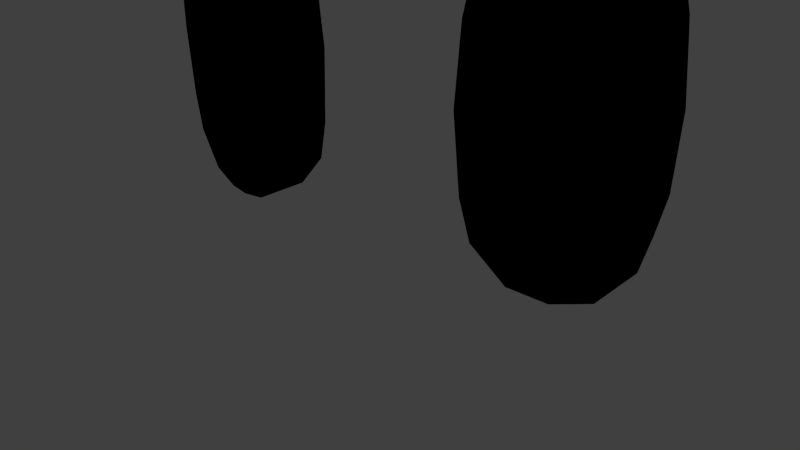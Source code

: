 # Source: Figure_Base_Enemyrecover3_3.blend  (saved by Blender 2.78.0; exported with 4.5.12 LTS)
import bpy
from mathutils import Matrix  # noqa: F401  (used for matrix-valued properties, if any)

bpy.ops.wm.read_factory_settings(use_empty=True)
scene = bpy.context.scene
scene.name = 'Scene'

# ---- collections
col_collection_1 = bpy.data.collections.new('Collection 1'); scene.collection.children.link(col_collection_1)

# ---- materials (node trees are filled in below, after node groups)
mat_eyes = bpy.data.materials.new('Eyes')
mat_eyes.alpha_threshold = 0.0
mat_eyes.use_transparent_shadow = False
mat_eyes.diffuse_color = (0.0, 0.0, 0.0, 1.0)
mat_eyes.roughness = 0.5
mat_eyes.specular_intensity = 0.0
mat_eyes.line_color = (0.0, 0.0, 0.0, 1.0)
mat_nose = bpy.data.materials.new('Nose')
mat_nose.alpha_threshold = 0.0
mat_nose.use_transparent_shadow = False
mat_nose.diffuse_color = (0.6593, 0.1378, 0.04509, 1.0)
mat_nose.roughness = 0.5
mat_nose.specular_intensity = 0.0
mat_nose.line_color = (0.0, 0.0, 0.0, 1.0)
mat_skin1 = bpy.data.materials.new('Skin1')
mat_skin1.alpha_threshold = 0.0
mat_skin1.use_transparent_shadow = False
mat_skin1.diffuse_color = (0.8799, 0.4604, 0.183, 1.0)
mat_skin1.roughness = 0.5
mat_skin1.specular_intensity = 0.0
mat_skin1.line_color = (0.0, 0.0, 0.0, 1.0)
mat_hat = bpy.data.materials.new('HAt')
mat_hat.alpha_threshold = 0.0
mat_hat.use_transparent_shadow = False
mat_hat.diffuse_color = (0.303, 0.0, 0.009724, 1.0)
mat_hat.roughness = 0.5
mat_hat.specular_intensity = 0.0
mat_hat.line_color = (0.0, 0.0, 0.0, 1.0)
mat_scarf = bpy.data.materials.new('Scarf')
mat_scarf.alpha_threshold = 0.0
mat_scarf.use_transparent_shadow = False
mat_scarf.diffuse_color = (0.02304, 0.3407, 0.0, 1.0)
mat_scarf.roughness = 0.5
mat_scarf.specular_intensity = 0.0
mat_scarf.line_color = (0.0, 0.0, 0.0, 1.0)
mat_body = bpy.data.materials.new('BOdy')
mat_body.alpha_threshold = 0.0
mat_body.use_transparent_shadow = False
mat_body.diffuse_color = (0.0, 0.01321, 0.1274, 1.0)
mat_body.roughness = 0.5
mat_body.specular_intensity = 0.0
mat_body.line_color = (0.0, 0.0, 0.0, 1.0)
mat_mitten = bpy.data.materials.new('Mitten')
mat_mitten.alpha_threshold = 0.0
mat_mitten.use_transparent_shadow = False
mat_mitten.diffuse_color = (0.1683, 0.0, 0.0, 1.0)
mat_mitten.roughness = 0.5
mat_mitten.specular_intensity = 0.0
mat_mitten.line_color = (0.0, 0.0, 0.0, 1.0)
mat_snowball = bpy.data.materials.new('Snowball')
mat_snowball.alpha_threshold = 0.0
mat_snowball.use_transparent_shadow = False
mat_snowball.diffuse_color = (0.8736, 0.8778, 1.0, 1.0)
mat_snowball.roughness = 0.5
mat_snowball.specular_intensity = 0.0
mat_snowball.line_color = (0.0, 0.0, 0.0, 1.0)

# ---- material node trees

# ---- world
world_world = bpy.data.worlds.new('World'); scene.world = world_world
world_world.color = (0.05088, 0.05088, 0.05088)
world_world.use_sun_shadow = False
world_world.sun_shadow_jitter_overblur = 0.0
world_world.cycles.sampling_method = 'NONE'
world_world.cycles.sample_map_resolution = 256

# ---- meshes
me_plane = bpy.data.meshes.new('Plane')
me_plane.from_pydata([(0.4197, 2.46, 2.304), (0.8327, 2.59, 2.298), (0.4235, 2.457, 3.003), (0.8511, 2.591, 2.996), (0.3791, 2.445, 2.662), (0.624, 2.525, 2.164), (0.881, 2.603, 2.654), (0.6399, 2.524, 3.157), (0.6319, 2.524, 2.658), (0.3924, 2.45, 2.428), (0.7356, 2.56, 2.189), (0.8701, 2.598, 2.888), (0.5282, 2.489, 3.127), (0.3999, 2.45, 2.896), (0.5132, 2.49, 2.193), (0.8626, 2.599, 2.421), (0.7505, 2.559, 3.124), (0.6356, 2.524, 2.892), (0.6281, 2.525, 2.425), (0.5207, 2.489, 2.66), (0.743, 2.559, 2.657), (0.7393, 2.56, 2.423), (0.517, 2.49, 2.426), (0.5245, 2.489, 2.894), (0.7468, 2.559, 2.89), (0.3904, 2.492, 2.275), (0.8372, 2.633, 2.268), (0.3946, 2.489, 3.031), (0.8572, 2.635, 3.024), (0.3466, 2.476, 2.663), (0.6115, 2.563, 2.124), (0.8895, 2.647, 2.654), (0.6287, 2.562, 3.199), (0.361, 2.482, 2.41), (0.7322, 2.601, 2.151), (0.8778, 2.642, 2.907), (0.5078, 2.524, 3.166), (0.3691, 2.482, 2.915), (0.4917, 2.525, 2.155), (0.8697, 2.642, 2.402), (0.7484, 2.6, 3.162), (0.3613, 2.687, 2.276), (0.7697, 2.847, 2.27), (0.3271, 2.703, 3.032), (0.7897, 2.849, 3.025), (0.3152, 2.682, 2.664), (0.5922, 2.709, 2.125), (0.822, 2.861, 2.656), (0.5611, 2.776, 3.2), (0.3305, 2.684, 2.411), (0.6647, 2.815, 2.153), (0.8102, 2.856, 2.909), (0.4403, 2.738, 3.167), (0.3385, 2.683, 2.916), (0.4671, 2.697, 2.156), (0.8021, 2.857, 2.403), (0.6808, 2.814, 3.164), (0.3895, 2.447, 2.779), (0.8755, 2.6, 2.771), (0.6337, 2.524, 2.775), (0.5226, 2.489, 2.777), (0.7449, 2.559, 2.773), (0.3578, 2.479, 2.789), (0.8836, 2.644, 2.781), (0.3269, 2.682, 2.79), (0.8161, 2.859, 2.782), (0.8718, 2.601, 2.538), (0.63, 2.525, 2.542), (0.3858, 2.448, 2.545), (0.7412, 2.56, 2.54), (0.5188, 2.489, 2.543), (0.8796, 2.645, 2.528), (0.3538, 2.479, 2.536), (0.8121, 2.859, 2.529), (0.3228, 2.683, 2.537), (0.8728, 2.599, 2.83), (0.6347, 2.524, 2.833), (0.5235, 2.489, 2.835), (0.7458, 2.559, 2.832), (0.8807, 2.643, 2.844), (0.8132, 2.858, 2.845), (0.3947, 2.449, 2.837), (0.3634, 2.48, 2.852), (0.3327, 2.683, 2.853), (0.3891, 2.449, 2.487), (0.3574, 2.48, 2.473), (0.3267, 2.683, 2.474), (0.8672, 2.6, 2.479), (0.6291, 2.525, 2.483), (0.7402, 2.56, 2.481), (0.5179, 2.49, 2.485), (0.8746, 2.644, 2.465), (0.8071, 2.858, 2.466), (0.4197, 2.46, 2.304), (0.8327, 2.59, 2.298), (0.4235, 2.457, 3.003), (0.8511, 2.591, 2.996), (0.3791, 2.445, 2.662), (0.624, 2.525, 2.164), (0.881, 2.603, 2.654), (0.6399, 2.524, 3.157), (0.6319, 2.524, 2.658), (0.3924, 2.45, 2.428), (0.7356, 2.56, 2.189), (0.8701, 2.598, 2.888), (0.5282, 2.489, 3.127), (0.3999, 2.45, 2.896), (0.5132, 2.49, 2.193), (0.8626, 2.599, 2.421), (0.7505, 2.559, 3.124), (0.6356, 2.524, 2.892), (0.6281, 2.525, 2.425), (0.5207, 2.489, 2.66), (0.743, 2.559, 2.657), (0.7393, 2.56, 2.423), (0.517, 2.49, 2.426), (0.5245, 2.489, 2.894), (0.7468, 2.559, 2.89), (0.3904, 2.492, 2.275), (0.8372, 2.633, 2.268), (0.3946, 2.489, 3.031), (0.8572, 2.635, 3.024), (0.3466, 2.476, 2.663), (0.6115, 2.563, 2.124), (0.8895, 2.647, 2.654), (0.6287, 2.562, 3.199), (0.361, 2.482, 2.41), (0.7322, 2.601, 2.151), (0.8778, 2.642, 2.907), (0.5078, 2.524, 3.166), (0.3691, 2.482, 2.915), (0.4917, 2.525, 2.155), (0.8697, 2.642, 2.402), (0.7484, 2.6, 3.162), (0.3613, 2.687, 2.276), (0.7697, 2.847, 2.27), (0.3271, 2.703, 3.032), (0.7897, 2.849, 3.025), (0.3152, 2.682, 2.664), (0.5922, 2.709, 2.125), (0.822, 2.861, 2.656), (0.5611, 2.776, 3.2), (0.3305, 2.684, 2.411), (0.6647, 2.815, 2.153), (0.8102, 2.856, 2.909), (0.4403, 2.738, 3.167), (0.3385, 2.683, 2.916), (0.4671, 2.697, 2.156), (0.8021, 2.857, 2.403), (0.6808, 2.814, 3.164), (0.3895, 2.447, 2.779), (0.8755, 2.6, 2.771), (0.6337, 2.524, 2.775), (0.5226, 2.489, 2.777), (0.7449, 2.559, 2.773), (0.3578, 2.479, 2.789), (0.8836, 2.644, 2.781), (0.3269, 2.682, 2.79), (0.8161, 2.859, 2.782), (0.8718, 2.601, 2.538), (0.63, 2.525, 2.542), (0.3858, 2.448, 2.545), (0.7412, 2.56, 2.54), (0.5188, 2.489, 2.543), (0.8796, 2.645, 2.528), (0.3538, 2.479, 2.536), (0.8121, 2.859, 2.529), (0.3228, 2.683, 2.537), (0.8728, 2.599, 2.83), (0.6347, 2.524, 2.833), (0.5235, 2.489, 2.835), (0.7458, 2.559, 2.832), (0.8807, 2.643, 2.844), (0.8132, 2.858, 2.845), (0.3947, 2.449, 2.837), (0.3634, 2.48, 2.852), (0.3327, 2.683, 2.853), (0.3891, 2.449, 2.487), (0.3574, 2.48, 2.473), (0.3267, 2.683, 2.474), (0.8672, 2.6, 2.479), (0.6291, 2.525, 2.483), (0.7402, 2.56, 2.481), (0.5179, 2.49, 2.485), (0.8746, 2.644, 2.465), (0.8071, 2.858, 2.466)], [], [(24, 16, 3, 11), (23, 12, 7, 17), (70, 19, 8, 67), (69, 20, 6, 66), (67, 8, 20, 69), (5, 18, 21, 10), (10, 21, 15, 1), (68, 4, 19, 70), (0, 9, 22, 14), (14, 22, 18, 5), (13, 2, 12, 23), (81, 13, 23, 77), (77, 23, 17, 76), (17, 7, 16, 24), (76, 17, 24, 78), (78, 24, 11, 75), (7, 32, 40, 16), (0, 25, 33, 9), (12, 36, 32, 7), (1, 26, 34, 10), (13, 37, 27, 2), (3, 28, 35, 11), (14, 38, 25, 0), (2, 27, 36, 12), (15, 39, 26, 1), (81, 82, 37, 13), (16, 40, 28, 3), (68, 72, 29, 4), (5, 30, 38, 14), (10, 34, 30, 5), (87, 91, 39, 15), (58, 63, 31, 6), (82, 83, 53, 37), (37, 53, 43, 27), (30, 46, 54, 38), (38, 54, 41, 25), (91, 92, 55, 39), (39, 55, 42, 26), (32, 48, 56, 40), (25, 41, 49, 33), (40, 56, 44, 28), (72, 74, 45, 29), (26, 42, 50, 34), (34, 50, 46, 30), (28, 44, 51, 35), (63, 65, 47, 31), (27, 43, 52, 36), (36, 52, 48, 32), (79, 80, 65, 63), (29, 45, 64, 62), (75, 79, 63, 58), (4, 29, 62, 57), (20, 61, 58, 6), (8, 59, 61, 20), (19, 60, 59, 8), (4, 57, 60, 19), (85, 86, 74, 72), (31, 47, 73, 71), (6, 31, 71, 66), (84, 85, 72, 68), (84, 68, 70, 90), (88, 67, 69, 89), (89, 69, 66, 87), (90, 70, 67, 88), (11, 35, 79, 75), (35, 51, 80, 79), (62, 64, 83, 82), (57, 62, 82, 81), (61, 78, 75, 58), (59, 76, 78, 61), (60, 77, 76, 59), (57, 81, 77, 60), (22, 90, 88, 18), (21, 89, 87, 15), (18, 88, 89, 21), (9, 84, 90, 22), (9, 33, 85, 84), (33, 49, 86, 85), (71, 73, 92, 91), (66, 71, 91, 87), (117, 104, 96, 109), (116, 110, 100, 105), (163, 160, 101, 112), (162, 159, 99, 113), (160, 162, 113, 101), (98, 103, 114, 111), (103, 94, 108, 114), (161, 163, 112, 97), (93, 107, 115, 102), (107, 98, 111, 115), (106, 116, 105, 95), (174, 170, 116, 106), (170, 169, 110, 116), (110, 117, 109, 100), (169, 171, 117, 110), (171, 168, 104, 117), (100, 109, 133, 125), (93, 102, 126, 118), (105, 100, 125, 129), (94, 103, 127, 119), (106, 95, 120, 130), (96, 104, 128, 121), (107, 93, 118, 131), (95, 105, 129, 120), (108, 94, 119, 132), (174, 106, 130, 175), (109, 96, 121, 133), (161, 97, 122, 165), (98, 107, 131, 123), (103, 98, 123, 127), (180, 108, 132, 184), (151, 99, 124, 156), (175, 130, 146, 176), (130, 120, 136, 146), (123, 131, 147, 139), (131, 118, 134, 147), (184, 132, 148, 185), (132, 119, 135, 148), (125, 133, 149, 141), (118, 126, 142, 134), (133, 121, 137, 149), (165, 122, 138, 167), (119, 127, 143, 135), (127, 123, 139, 143), (121, 128, 144, 137), (156, 124, 140, 158), (120, 129, 145, 136), (129, 125, 141, 145), (172, 156, 158, 173), (122, 155, 157, 138), (168, 151, 156, 172), (97, 150, 155, 122), (113, 99, 151, 154), (101, 113, 154, 152), (112, 101, 152, 153), (97, 112, 153, 150), (178, 165, 167, 179), (124, 164, 166, 140), (99, 159, 164, 124), (177, 161, 165, 178), (177, 183, 163, 161), (181, 182, 162, 160), (182, 180, 159, 162), (183, 181, 160, 163), (104, 168, 172, 128), (128, 172, 173, 144), (155, 175, 176, 157), (150, 174, 175, 155), (154, 151, 168, 171), (152, 154, 171, 169), (153, 152, 169, 170), (150, 153, 170, 174), (115, 111, 181, 183), (114, 108, 180, 182), (111, 114, 182, 181), (102, 115, 183, 177), (102, 177, 178, 126), (126, 178, 179, 142), (164, 184, 185, 166), (159, 180, 184, 164), (65, 80, 173, 158), (54, 46, 139, 147), (55, 92, 185, 148), (52, 43, 136, 145), (42, 55, 148, 135), (92, 73, 166, 185), (50, 42, 135, 143), (43, 53, 146, 136), (80, 51, 144, 173), (74, 86, 179, 167), (53, 83, 176, 146), (86, 49, 142, 179), (83, 64, 157, 176), (73, 47, 140, 166), (64, 45, 138, 157), (44, 56, 149, 137), (45, 74, 167, 138), (51, 44, 137, 144), (41, 54, 147, 134), (49, 41, 134, 142), (48, 52, 145, 141), (46, 50, 143, 139), (47, 65, 158, 140), (56, 48, 141, 149)])
me_plane.materials.append(mat_eyes)
me_plane.use_remesh_preserve_volume = False
me_plane.use_remesh_preserve_attributes = False
me_plane.use_mirror_vertex_groups = False
me_plane.update()
me_cylinder = bpy.data.meshes.new('Cylinder')
me_cylinder.from_pydata([(0.3759, 0.277, -1.0), (0.293, 0.2535, 1.0), (0.4621, -3.429e-08, -1.0), (0.3887, 0.04842, 1.0), (0.3759, -0.1331, -1.0), (0.3251, -0.1208, 1.0), (0.5238, 0.3068, 0.3198), (0.664, -4.371e-08, 0.3198), (0.5238, -0.2634, 0.3198), (0.5329, 0.3159, 0.005024), (0.6769, -4.393e-08, 0.005024), (0.5329, -0.2725, 0.005024), (0.1783, 0.1403, -1.241), (0.2148, 0.02298, -1.241), (0.1783, -0.03341, -1.241), (0.3924, 0.2931, 0.7377), (0.5146, 0.02851, 0.7377), (0.4138, -0.1939, 0.7377), (0.3738, 0.425, 0.841), (0.5538, 0.04527, 0.8431), (0.4343, -0.2724, 0.8433), (0.4028, 0.5328, 0.9362), (0.6344, 0.04579, 0.9395), (0.4806, -0.3617, 0.9402), (0.4008, 0.5158, 1.006), (0.6224, 0.05238, 1.01), (0.4753, -0.3368, 1.011), (0.3922, 0.4754, 1.055), (0.5919, 0.05985, 1.06), (0.4593, -0.2896, 1.061), (0.4072, 0.538, 1.085), (0.6358, 0.06063, 1.089), (0.4841, -0.3384, 1.091), (0.4116, 0.5612, 1.13), (0.6499, 0.06359, 1.134), (0.4917, -0.3523, 1.136), (0.4017, 0.5223, 1.199), (0.6175, 0.0739, 1.204), (0.4743, -0.3009, 1.206), (0.3902, 0.472, 1.231), (0.5781, 0.08273, 1.236), (0.4534, -0.2409, 1.239), (0.1302, 0.2774, 1.196), (0.2087, 0.1313, 1.203), (0.1566, 0.01147, 1.21), (0.1634, 0.7269, 4.533), (0.1948, 0.613, 4.573), (0.1476, 0.5398, 4.596), (0.6879, 1.022, 1.383), (1.104, 0.09197, 1.411), (0.5766, -0.4462, 1.407), (0.3315, 0.9667, 4.547), (0.1964, 0.5217, 4.964), (0.4595, 0.7733, 4.73), (1.636, -0.1709, 2.856), (1.449, 0.0152, 1.75), (0.3552, 0.789, 5.021), (1.095, -0.9955, 2.796), (0.8852, -0.8749, 1.764), (0.3878, 0.6604, 4.865), (0.4848, 0.9449, 4.899), (1.522, -0.4347, 3.152), (0.9088, -0.9328, 3.452), (0.1997, 0.6734, 5.104), (1.628, -0.04458, 2.231), (1.088, -0.9716, 2.217), (1.41, -0.1811, 0.2843), (1.57, -0.1852, 0.3966), (1.41, 0.1893, 0.2843), (1.57, 0.1852, 0.3966), (1.772, -0.1869, -0.269), (1.863, -0.187, -0.2504), (1.772, 0.1835, -0.269), (1.863, 0.1833, -0.2504), (1.456, -0.1823, 0.3168), (1.51, -0.1837, 0.3542), (1.51, 0.1867, 0.3542), (1.456, 0.1881, 0.3168), (1.817, 0.1839, -0.2629), (1.793, 0.1836, -0.2668), (1.817, -0.1865, -0.2629), (1.793, -0.1868, -0.2668), (1.385, 0.1058, 0.3085), (1.385, 0.004245, 0.3085), (1.385, -0.09735, 0.3085), (1.561, -0.1018, 0.4318), (1.561, -0.0002057, 0.4318), (1.561, 0.1014, 0.4318), (1.772, -0.1031, -0.305), (1.772, -0.001538, -0.305), (1.772, 0.1001, -0.305), (1.881, 0.09953, -0.2802), (1.881, -0.002055, -0.2802), (1.881, -0.1036, -0.2802), (1.798, 0.1001, -0.301), (1.798, -0.001484, -0.301), (1.798, -0.1031, -0.301), (1.828, 0.1002, -0.295), (1.828, -0.001374, -0.295), (1.828, -0.103, -0.295), (1.436, -0.09863, 0.3442), (1.436, 0.002958, 0.3442), (1.436, 0.1045, 0.3442), (1.495, -0.1001, 0.3852), (1.495, 0.001475, 0.3852), (1.495, 0.1031, 0.3852), (1.683, 0.1893, 0.02785), (1.755, 0.1852, 0.07958), (1.683, -0.1811, 0.02785), (1.755, -0.1852, 0.07958), (1.7, -0.1823, 0.04078), (1.726, -0.1837, 0.06063), (1.7, 0.1881, 0.04078), (1.726, 0.1867, 0.06063), (1.764, 0.1014, 0.08394), (1.764, -0.0002056, 0.08394), (1.764, -0.1018, 0.08394), (1.676, 0.1058, 0.0213), (1.676, 0.004245, 0.0213), (1.676, -0.09734, 0.0213), (1.821, 0.1833, -0.08812), (1.73, -0.1869, -0.1067), (1.751, 0.1836, -0.1045), (1.775, 0.1839, -0.1006), (1.835, 0.09953, -0.1021), (1.835, -0.002056, -0.1021), (1.835, -0.1036, -0.1021), (1.73, 0.1835, -0.1067), (1.821, -0.187, -0.08812), (1.751, -0.1868, -0.1045), (1.775, -0.1865, -0.1006), (1.726, 0.1001, -0.1269), (1.726, -0.001538, -0.1269), (1.726, -0.1031, -0.1269), (1.512, -0.3112, 0.1739), (1.582, -0.3234, 0.2244), (1.532, -0.3148, 0.1885), (1.556, -0.3188, 0.2054), (1.635, -0.2602, 0.07306), (1.667, -0.2668, 0.09593), (1.643, -0.262, 0.07873), (1.654, -0.2645, 0.08749), (1.551, -0.4296, 0.02322), (1.59, -0.4364, 0.0489), (1.563, -0.4316, 0.03064), (1.576, -0.4338, 0.0392), (1.613, -0.3838, -0.02485), (1.631, -0.3874, -0.01332), (1.617, -0.3848, -0.022), (1.624, -0.3862, -0.01759), (0.09152, -0.3139, -1.0), (0.07916, -0.2414, 1.0), (0.1275, -0.485, 0.3198), (0.1298, -0.497, 0.005024), (0.04341, -0.11, -1.241), (0.1008, -0.3669, 0.7377), (0.1057, -0.4029, 0.8437), (0.117, -0.5276, 0.9414), (0.1157, -0.4946, 1.012), (0.1118, -0.4302, 1.063), (0.1179, -0.498, 1.094), (0.1197, -0.5184, 1.139), (0.1155, -0.449, 1.209), (0.1104, -0.3663, 1.243), (0.03812, -0.03734, 1.212), (0.3436, -0.5972, 1.418), (0.231, -1.109, 1.893), (0.2268, -1.263, 2.555), (0.3544, 1.188, 4.695), (0.5435, -1.02, 3.478), (0.2811, -1.245, 2.237), (0.05234, 0.4792, 4.61), (0.2443, -1.341, 1.948), (0.2416, -1.386, 2.421), (0.2793, -1.403, 2.198), (0.5623, 0.8373, 4.349), (0.5789, 0.3974, 4.361), (0.4151, 0.07867, 4.356), (0.8412, 1.057, 1.476), (1.257, 0.1262, 1.504), (1.278, 1.252, 1.82), (1.579, 1.416, 2.922), (1.052, 1.188, 4.081), (1.199, 0.09115, 3.952), (1.79, -0.1367, 2.949), (1.602, 0.04946, 1.843), (0.772, -0.5971, 4.021), (1.412, 1.401, 3.513), (1.675, -0.4004, 3.245), (1.062, -0.8986, 3.545), (1.513, 1.374, 2.3), (1.782, -0.01032, 2.324), (0.4975, -0.7075, 3.996), (0.6968, -0.9854, 3.571), (0.2541, -0.01095, 4.337), (0.2917, 0.9102, 5.082), (0.3852, 1.023, 4.994), (0.169, 0.8346, 5.134), (0.2667, 1.212, 4.821), (0.0, 0.4275, -1.0), (0.0, 0.3974, 1.0), (-0.3759, 0.277, -1.0), (-0.293, 0.2535, 1.0), (-0.4621, -3.429e-08, -1.0), (-0.3887, 0.04842, 1.0), (-0.3759, -0.1331, -1.0), (-0.3251, -0.1208, 1.0), (0.0, -0.3721, -1.0), (0.0, -0.2803, 1.0), (0.0, 0.5997, 0.3198), (-0.5238, 0.3068, 0.3198), (-0.664, -4.371e-08, 0.3198), (-0.5238, -0.2634, 0.3198), (0.0, -0.5563, 0.3198), (-0.5329, 0.3159, 0.005024), (-0.6769, -4.393e-08, 0.005024), (-0.5329, -0.2725, 0.005024), (0.0, -0.5692, 0.005024), (0.0, 0.6126, 0.005024), (0.0, 0.2041, -1.241), (-0.1783, 0.1403, -1.241), (-0.2148, 0.02298, -1.241), (-0.1783, -0.03341, -1.241), (0.0, -0.1346, -1.241), (0.0, 0.5111, 0.7377), (-0.3924, 0.2931, 0.7377), (-0.5146, 0.02851, 0.7377), (-0.4138, -0.1939, 0.7377), (0.0, -0.4226, 0.7377), (0.0, 0.03987, -1.311), (0.0, 0.5797, 0.8408), (-0.3738, 0.425, 0.841), (-0.5538, 0.04527, 0.8431), (-0.4343, -0.2724, 0.8433), (0.0, -0.4448, 0.8438), (0.0, 0.7284, 0.9348), (-0.4028, 0.5328, 0.9362), (-0.6344, 0.04579, 0.9395), (-0.4806, -0.3617, 0.9402), (0.0, -0.581, 0.9417), (0.0, 0.6997, 1.004), (-0.4008, 0.5158, 1.006), (-0.6224, 0.05238, 1.01), (-0.4753, -0.3368, 1.011), (0.0, -0.5455, 1.012), (0.0, 0.6381, 1.052), (-0.3922, 0.4754, 1.055), (-0.5919, 0.05985, 1.06), (-0.4593, -0.2896, 1.061), (0.0, -0.4754, 1.063), (0.0, 0.7241, 1.081), (-0.4072, 0.538, 1.085), (-0.6358, 0.06063, 1.089), (-0.4841, -0.3384, 1.091), (0.0, -0.5494, 1.094), (0.0, 0.7546, 1.126), (-0.4116, 0.5612, 1.13), (-0.6499, 0.06359, 1.134), (-0.4917, -0.3523, 1.136), (0.0, -0.5719, 1.14), (0.0, 0.6948, 1.195), (-0.4017, 0.5223, 1.199), (-0.6175, 0.0739, 1.204), (-0.4743, -0.3009, 1.206), (0.0, -0.4966, 1.21), (0.0, 0.6205, 1.227), (-0.3902, 0.472, 1.231), (-0.5781, 0.08273, 1.236), (-0.4534, -0.2409, 1.239), (0.0, -0.4067, 1.244), (0.0, 0.329, 1.19), (-0.1302, 0.2774, 1.196), (-0.2087, 0.1313, 1.203), (-0.1566, 0.01147, 1.21), (0.0, -0.05305, 1.213), (-0.1634, 0.7269, 4.533), (-0.1948, 0.613, 4.573), (-0.1476, 0.5398, 4.596), (-0.6879, 1.022, 1.383), (-1.104, 0.09197, 1.411), (-0.5766, -0.4462, 1.407), (0.0, 1.382, 1.389), (0.0, -0.8198, 1.433), (0.0, 1.264, 4.753), (0.0, 0.8073, 5.143), (0.0, 0.6186, 5.126), (-0.3315, 0.9667, 4.547), (-0.1964, 0.5217, 4.964), (-0.4595, 0.7733, 4.73), (0.0, 1.265, 4.569), (-1.636, -0.1709, 2.856), (-1.449, 0.0152, 1.75), (-0.3552, 0.789, 5.021), (-1.095, -0.9955, 2.796), (-0.8852, -0.8749, 1.764), (-0.3878, 0.6604, 4.865), (0.0, -1.326, 2.752), (0.0, -1.1, 1.754), (-0.4848, 0.9449, 4.899), (0.0, 1.033, 4.464), (-1.522, -0.4347, 3.152), (-0.9088, -0.9328, 3.452), (0.0, -1.093, 3.561), (-0.1997, 0.6734, 5.104), (0.0, 0.4741, 4.982), (-1.628, -0.04458, 2.231), (-1.088, -0.9716, 2.217), (0.0, 0.4748, 4.609), (0.0, 0.7762, 4.504), (-1.41, -0.1811, 0.2843), (-1.57, -0.1852, 0.3966), (-1.41, 0.1893, 0.2843), (-1.57, 0.1852, 0.3966), (-1.772, -0.1869, -0.269), (-1.863, -0.187, -0.2504), (-1.772, 0.1835, -0.269), (-1.863, 0.1833, -0.2504), (-1.456, -0.1823, 0.3168), (-1.51, -0.1837, 0.3542), (-1.51, 0.1867, 0.3542), (-1.456, 0.1881, 0.3168), (-1.817, 0.1839, -0.2629), (-1.793, 0.1836, -0.2668), (-1.817, -0.1865, -0.2629), (-1.793, -0.1868, -0.2668), (-1.385, 0.1058, 0.3085), (-1.385, 0.004245, 0.3085), (-1.385, -0.09735, 0.3085), (-1.561, -0.1018, 0.4318), (-1.561, -0.0002057, 0.4318), (-1.561, 0.1014, 0.4318), (-1.772, -0.1031, -0.305), (-1.772, -0.001538, -0.305), (-1.772, 0.1001, -0.305), (-1.881, 0.09953, -0.2802), (-1.881, -0.002055, -0.2802), (-1.881, -0.1036, -0.2802), (-1.798, 0.1001, -0.301), (-1.798, -0.001484, -0.301), (-1.798, -0.1031, -0.301), (-1.828, 0.1002, -0.295), (-1.828, -0.001374, -0.295), (-1.828, -0.103, -0.295), (-1.436, -0.09863, 0.3442), (-1.436, 0.002958, 0.3442), (-1.436, 0.1045, 0.3442), (-1.495, -0.1001, 0.3852), (-1.495, 0.001475, 0.3852), (-1.495, 0.1031, 0.3852), (-1.683, 0.1893, 0.02785), (-1.755, 0.1852, 0.07958), (-1.683, -0.1811, 0.02785), (-1.755, -0.1852, 0.07958), (-1.7, -0.1823, 0.04078), (-1.726, -0.1837, 0.06063), (-1.7, 0.1881, 0.04078), (-1.726, 0.1867, 0.06063), (-1.764, 0.1014, 0.08394), (-1.764, -0.0002056, 0.08394), (-1.764, -0.1018, 0.08394), (-1.676, 0.1058, 0.0213), (-1.676, 0.004245, 0.0213), (-1.676, -0.09734, 0.0213), (-1.821, 0.1833, -0.08812), (-1.73, -0.1869, -0.1067), (-1.751, 0.1836, -0.1045), (-1.775, 0.1839, -0.1006), (-1.835, 0.09953, -0.1021), (-1.835, -0.002056, -0.1021), (-1.835, -0.1036, -0.1021), (-1.73, 0.1835, -0.1067), (-1.821, -0.187, -0.08812), (-1.751, -0.1868, -0.1045), (-1.775, -0.1865, -0.1006), (-1.726, 0.1001, -0.1269), (-1.726, -0.001538, -0.1269), (-1.726, -0.1031, -0.1269), (-1.512, -0.3112, 0.1739), (-1.582, -0.3234, 0.2244), (-1.532, -0.3148, 0.1885), (-1.556, -0.3188, 0.2054), (-1.635, -0.2602, 0.07306), (-1.667, -0.2668, 0.09593), (-1.643, -0.262, 0.07873), (-1.654, -0.2645, 0.08749), (-1.551, -0.4296, 0.02322), (-1.59, -0.4364, 0.0489), (-1.563, -0.4316, 0.03064), (-1.576, -0.4338, 0.0392), (-1.613, -0.3838, -0.02485), (-1.631, -0.3874, -0.01332), (-1.617, -0.3848, -0.022), (-1.624, -0.3862, -0.01759), (-0.09152, -0.3139, -1.0), (-0.07916, -0.2414, 1.0), (-0.1275, -0.485, 0.3198), (-0.1298, -0.497, 0.005024), (-0.04341, -0.11, -1.241), (-0.1008, -0.3669, 0.7377), (-0.1057, -0.4029, 0.8437), (-0.117, -0.5276, 0.9414), (-0.1157, -0.4946, 1.012), (-0.1118, -0.4302, 1.063), (-0.1179, -0.498, 1.094), (-0.1197, -0.5184, 1.139), (-0.1155, -0.449, 1.209), (-0.1104, -0.3663, 1.243), (-0.03812, -0.03734, 1.212), (-0.3436, -0.5972, 1.418), (-0.231, -1.109, 1.893), (-0.2268, -1.263, 2.555), (-0.3544, 1.188, 4.695), (-0.5435, -1.02, 3.478), (-0.2811, -1.245, 2.237), (-0.05234, 0.4792, 4.61), (0.0, -1.41, 2.563), (0.0, -1.347, 1.85), (0.0, -1.472, 2.174), (-0.2443, -1.341, 1.948), (-0.2416, -1.386, 2.421), (-0.2793, -1.403, 2.198), (-0.5623, 0.8373, 4.349), (-0.5789, 0.3974, 4.361), (-0.4151, 0.07867, 4.356), (-0.8412, 1.057, 1.476), (-1.257, 0.1262, 1.504), (0.0, 1.417, 1.481), (-1.278, 1.252, 1.82), (-1.579, 1.416, 2.922), (-1.052, 1.188, 4.081), (0.0, 1.84, 1.816), (0.0, 2.252, 2.907), (0.0, 1.694, 3.998), (-1.199, 0.09115, 3.952), (-1.79, -0.1367, 2.949), (-1.602, 0.04946, 1.843), (-0.772, -0.5971, 4.021), (0.0, -0.8461, 3.965), (-1.412, 1.401, 3.513), (0.0, 2.153, 3.503), (-1.675, -0.4004, 3.245), (-1.062, -0.8986, 3.545), (0.0, -1.059, 3.654), (-1.513, 1.374, 2.3), (0.0, 2.214, 2.288), (-1.782, -0.01032, 2.324), (0.0, -0.0988, 4.309), (0.0, 1.006, 4.336), (-0.4975, -0.7075, 3.996), (-0.6968, -0.9854, 3.571), (-0.2541, -0.01095, 4.337), (-0.2917, 0.9102, 5.082), (-0.3852, 1.023, 4.994), (-0.169, 0.8346, 5.134), (-0.2667, 1.212, 4.821), (0.0, 1.143, 5.022)], [], [(224, 200, 1, 15), (15, 1, 3, 16), (16, 3, 5, 17), (155, 151, 208, 228), (153, 152, 213, 217), (10, 7, 8, 11), (9, 6, 7, 10), (218, 209, 6, 9), (199, 218, 9, 0), (0, 9, 10, 2), (2, 10, 11, 4), (150, 153, 217, 207), (0, 2, 13, 12), (199, 0, 12, 219), (2, 4, 14, 13), (150, 207, 223, 154), (152, 155, 228, 213), (7, 16, 17, 8), (6, 15, 16, 7), (209, 224, 15, 6), (13, 14, 229), (219, 12, 229), (14, 154, 223, 229), (12, 13, 229), (1, 200, 230, 18), (151, 5, 20, 156), (3, 1, 18, 19), (5, 3, 19, 20), (156, 20, 23, 157), (19, 18, 21, 22), (20, 19, 22, 23), (18, 230, 235, 21), (157, 23, 26, 158), (22, 21, 24, 25), (23, 22, 25, 26), (21, 235, 240, 24), (24, 240, 245, 27), (158, 26, 29, 159), (25, 24, 27, 28), (26, 25, 28, 29), (29, 28, 31, 32), (27, 245, 250, 30), (159, 29, 32, 160), (28, 27, 30, 31), (32, 31, 34, 35), (30, 250, 255, 33), (160, 32, 35, 161), (31, 30, 33, 34), (35, 34, 37, 38), (33, 255, 260, 36), (161, 35, 38, 162), (34, 33, 36, 37), (38, 37, 40, 41), (36, 260, 265, 39), (162, 38, 41, 163), (37, 36, 39, 40), (41, 40, 43, 44), (39, 265, 270, 42), (163, 41, 44, 164), (40, 39, 42, 43), (47, 46, 53, 59), (307, 171, 52, 304), (164, 44, 50, 165), (42, 270, 281, 48), (44, 43, 49, 50), (43, 42, 48, 49), (165, 50, 58, 166), (170, 65, 57, 167), (171, 47, 59, 52), (46, 45, 51, 53), (47, 171, 194, 177), (308, 45, 175, 447), (50, 49, 55, 58), (65, 64, 54, 57), (62, 61, 188, 189), (46, 47, 177, 176), (64, 55, 185, 191), (171, 307, 446, 194), (169, 62, 189, 193), (57, 54, 61, 62), (45, 46, 176, 175), (167, 57, 62, 169), (61, 54, 184, 188), (58, 55, 64, 65), (55, 49, 179, 185), (166, 58, 65, 170), (49, 48, 178, 179), (54, 64, 191, 184), (105, 87, 69, 76), (123, 120, 73, 78), (99, 93, 71, 80), (109, 67, 135, 139), (133, 88, 70, 121), (116, 85, 67, 109), (108, 110, 140, 138), (75, 74, 136, 137), (88, 96, 81, 70), (96, 99, 80, 81), (127, 122, 79, 72), (122, 123, 78, 79), (82, 102, 77, 68), (102, 105, 76, 77), (74, 75, 103, 100), (100, 103, 104, 101), (101, 104, 105, 102), (66, 74, 100, 84), (84, 100, 101, 83), (83, 101, 102, 82), (79, 78, 97, 94), (94, 97, 98, 95), (95, 98, 99, 96), (72, 79, 94, 90), (90, 94, 95, 89), (89, 95, 96, 88), (107, 69, 87, 114), (114, 87, 86, 115), (115, 86, 85, 116), (127, 72, 90, 131), (131, 90, 89, 132), (132, 89, 88, 133), (78, 73, 91, 97), (97, 91, 92, 98), (98, 92, 93, 99), (75, 67, 85, 103), (103, 85, 86, 104), (104, 86, 87, 105), (83, 118, 119, 84), (82, 117, 118, 83), (68, 106, 117, 82), (125, 115, 116, 126), (124, 114, 115, 125), (120, 107, 114, 124), (77, 76, 113, 112), (68, 77, 112, 106), (129, 130, 111, 110), (121, 129, 110, 108), (126, 116, 109, 128), (84, 119, 108, 66), (130, 128, 109, 111), (76, 69, 107, 113), (80, 71, 128, 130), (93, 126, 128, 71), (70, 81, 129, 121), (81, 80, 130, 129), (73, 120, 124, 91), (91, 124, 125, 92), (92, 125, 126, 93), (118, 132, 133, 119), (117, 131, 132, 118), (106, 127, 131, 117), (112, 113, 123, 122), (106, 112, 122, 127), (119, 133, 121, 108), (113, 107, 120, 123), (141, 139, 147, 149), (135, 137, 145, 143), (136, 134, 142, 144), (111, 109, 139, 141), (66, 108, 138, 134), (67, 75, 137, 135), (74, 66, 134, 136), (110, 111, 141, 140), (149, 147, 143, 145), (146, 148, 144, 142), (148, 149, 145, 144), (140, 141, 149, 148), (137, 136, 144, 145), (139, 135, 143, 147), (138, 140, 148, 146), (134, 138, 146, 142), (48, 281, 426, 178), (297, 166, 172, 416), (296, 167, 169, 302), (302, 169, 193, 442), (170, 167, 173, 174), (282, 165, 166, 297), (274, 164, 165, 282), (269, 163, 164, 274), (264, 162, 163, 269), (259, 161, 162, 264), (254, 160, 161, 259), (249, 159, 160, 254), (244, 158, 159, 249), (239, 157, 158, 244), (234, 156, 157, 239), (208, 151, 156, 234), (8, 17, 155, 152), (4, 150, 154, 14), (4, 11, 153, 150), (11, 8, 152, 153), (17, 5, 151, 155), (416, 172, 174, 417), (417, 174, 173, 415), (166, 170, 174, 172), (167, 296, 415, 173), (183, 182, 175, 176), (186, 183, 176, 177), (193, 189, 186, 192), (178, 426, 430, 180), (190, 444, 431, 181), (187, 439, 432, 182), (189, 188, 183, 186), (179, 178, 180, 185), (191, 190, 181, 184), (188, 187, 182, 183), (184, 181, 187, 188), (181, 431, 439, 187), (185, 180, 190, 191), (180, 430, 444, 190), (194, 192, 186, 177), (175, 182, 432, 447), (446, 437, 192, 194), (442, 193, 192, 437), (45, 308, 299, 51), (59, 53, 60, 56), (53, 51, 168, 60), (304, 52, 63, 285), (52, 59, 56, 63), (51, 299, 289, 168), (60, 168, 198, 196), (285, 63, 197, 284), (63, 56, 195, 197), (168, 289, 283, 198), (56, 60, 196, 195), (195, 196, 455), (284, 197, 455), (197, 195, 455), (196, 198, 455), (283, 455, 198), (224, 225, 202, 200), (225, 226, 204, 202), (226, 227, 206, 204), (398, 228, 208, 394), (396, 217, 213, 395), (215, 216, 212, 211), (214, 215, 211, 210), (218, 214, 210, 209), (199, 201, 214, 218), (201, 203, 215, 214), (203, 205, 216, 215), (393, 207, 217, 396), (201, 220, 221, 203), (199, 219, 220, 201), (203, 221, 222, 205), (393, 397, 223, 207), (395, 213, 228, 398), (211, 212, 227, 226), (210, 211, 226, 225), (209, 210, 225, 224), (221, 229, 222), (219, 229, 220), (222, 229, 223, 397), (220, 229, 221), (202, 231, 230, 200), (394, 399, 233, 206), (204, 232, 231, 202), (206, 233, 232, 204), (399, 400, 238, 233), (232, 237, 236, 231), (233, 238, 237, 232), (231, 236, 235, 230), (400, 401, 243, 238), (237, 242, 241, 236), (238, 243, 242, 237), (236, 241, 240, 235), (241, 246, 245, 240), (401, 402, 248, 243), (242, 247, 246, 241), (243, 248, 247, 242), (248, 253, 252, 247), (246, 251, 250, 245), (402, 403, 253, 248), (247, 252, 251, 246), (253, 258, 257, 252), (251, 256, 255, 250), (403, 404, 258, 253), (252, 257, 256, 251), (258, 263, 262, 257), (256, 261, 260, 255), (404, 405, 263, 258), (257, 262, 261, 256), (263, 268, 267, 262), (261, 266, 265, 260), (405, 406, 268, 263), (262, 267, 266, 261), (268, 273, 272, 267), (266, 271, 270, 265), (406, 407, 273, 268), (267, 272, 271, 266), (277, 295, 288, 276), (307, 304, 287, 414), (407, 408, 280, 273), (271, 278, 281, 270), (273, 280, 279, 272), (272, 279, 278, 271), (408, 409, 294, 280), (413, 410, 293, 306), (414, 287, 295, 277), (276, 288, 286, 275), (277, 423, 450, 414), (308, 447, 421, 275), (280, 294, 291, 279), (306, 293, 290, 305), (301, 441, 440, 300), (276, 422, 423, 277), (305, 445, 435, 291), (414, 450, 446, 307), (412, 449, 441, 301), (293, 301, 300, 290), (275, 421, 422, 276), (410, 412, 301, 293), (300, 440, 434, 290), (294, 306, 305, 291), (291, 435, 425, 279), (409, 413, 306, 294), (279, 425, 424, 278), (290, 434, 445, 305), (348, 319, 312, 330), (366, 321, 316, 363), (342, 323, 314, 336), (352, 382, 378, 310), (376, 364, 313, 331), (359, 352, 310, 328), (351, 381, 383, 353), (318, 380, 379, 317), (331, 313, 324, 339), (339, 324, 323, 342), (370, 315, 322, 365), (365, 322, 321, 366), (325, 311, 320, 345), (345, 320, 319, 348), (317, 343, 346, 318), (343, 344, 347, 346), (344, 345, 348, 347), (309, 327, 343, 317), (327, 326, 344, 343), (326, 325, 345, 344), (322, 337, 340, 321), (337, 338, 341, 340), (338, 339, 342, 341), (315, 333, 337, 322), (333, 332, 338, 337), (332, 331, 339, 338), (350, 357, 330, 312), (357, 358, 329, 330), (358, 359, 328, 329), (370, 374, 333, 315), (374, 375, 332, 333), (375, 376, 331, 332), (321, 340, 334, 316), (340, 341, 335, 334), (341, 342, 336, 335), (318, 346, 328, 310), (346, 347, 329, 328), (347, 348, 330, 329), (326, 327, 362, 361), (325, 326, 361, 360), (311, 325, 360, 349), (368, 369, 359, 358), (367, 368, 358, 357), (363, 367, 357, 350), (320, 355, 356, 319), (311, 349, 355, 320), (372, 353, 354, 373), (364, 351, 353, 372), (369, 371, 352, 359), (327, 309, 351, 362), (373, 354, 352, 371), (319, 356, 350, 312), (323, 373, 371, 314), (336, 314, 371, 369), (313, 364, 372, 324), (324, 372, 373, 323), (316, 334, 367, 363), (334, 335, 368, 367), (335, 336, 369, 368), (361, 362, 376, 375), (360, 361, 375, 374), (349, 360, 374, 370), (355, 365, 366, 356), (349, 370, 365, 355), (362, 351, 364, 376), (356, 366, 363, 350), (384, 392, 390, 382), (378, 386, 388, 380), (379, 387, 385, 377), (354, 384, 382, 352), (309, 377, 381, 351), (310, 378, 380, 318), (317, 379, 377, 309), (353, 383, 384, 354), (392, 388, 386, 390), (389, 385, 387, 391), (391, 387, 388, 392), (383, 391, 392, 384), (380, 388, 387, 379), (382, 390, 386, 378), (381, 389, 391, 383), (377, 385, 389, 381), (278, 424, 426, 281), (297, 416, 418, 409), (296, 302, 412, 410), (302, 442, 449, 412), (413, 420, 419, 410), (282, 297, 409, 408), (274, 282, 408, 407), (269, 274, 407, 406), (264, 269, 406, 405), (259, 264, 405, 404), (254, 259, 404, 403), (249, 254, 403, 402), (244, 249, 402, 401), (239, 244, 401, 400), (234, 239, 400, 399), (208, 234, 399, 394), (212, 395, 398, 227), (205, 222, 397, 393), (205, 393, 396, 216), (216, 396, 395, 212), (227, 398, 394, 206), (416, 417, 420, 418), (417, 415, 419, 420), (409, 418, 420, 413), (410, 419, 415, 296), (433, 422, 421, 429), (436, 423, 422, 433), (449, 448, 436, 441), (424, 427, 430, 426), (443, 428, 431, 444), (438, 429, 432, 439), (441, 436, 433, 440), (425, 435, 427, 424), (445, 434, 428, 443), (440, 433, 429, 438), (434, 440, 438, 428), (428, 438, 439, 431), (435, 445, 443, 427), (427, 443, 444, 430), (450, 423, 436, 448), (421, 447, 432, 429), (446, 450, 448, 437), (442, 437, 448, 449), (275, 286, 299, 308), (295, 292, 298, 288), (288, 298, 411, 286), (304, 285, 303, 287), (287, 303, 292, 295), (286, 411, 289, 299), (298, 452, 454, 411), (285, 284, 453, 303), (303, 453, 451, 292), (411, 454, 283, 289), (292, 451, 452, 298), (451, 455, 452), (284, 455, 453), (453, 455, 451), (452, 455, 454), (283, 454, 455)])
me_cylinder.polygons.foreach_set('material_index', [4, 4, 4, 4, 4, 4, 4, 4, 4, 4, 4, 4, 4, 4, 4, 4, 4, 4, 4, 4, 4, 4, 4, 4, 3, 3, 3, 3, 3, 3, 3, 3, 3, 3, 3, 3, 3, 3, 3, 3, 3, 3, 3, 3, 3, 3, 3, 3, 3, 3, 3, 3, 3, 3, 3, 3, 3, 3, 3, 3, 2, 2, 1, 1, 1, 1, 1, 1, 2, 2, 2, 2, 1, 1, 2, 2, 2, 2, 2, 1, 2, 1, 2, 1, 2, 1, 2, 2, 5, 5, 5, 5, 5, 5, 5, 5, 5, 5, 5, 5, 5, 5, 5, 5, 5, 5, 5, 5, 5, 5, 5, 5, 5, 5, 5, 5, 5, 5, 5, 5, 5, 5, 5, 5, 5, 5, 5, 5, 5, 5, 5, 5, 5, 5, 5, 5, 5, 5, 5, 5, 5, 5, 5, 5, 5, 5, 5, 5, 5, 5, 5, 5, 5, 5, 5, 5, 5, 5, 5, 5, 5, 5, 5, 5, 5, 5, 5, 5, 5, 5, 2, 0, 1, 2, 0, 1, 1, 3, 3, 3, 3, 3, 3, 3, 3, 3, 4, 4, 4, 4, 4, 0, 0, 0, 0, 2, 2, 2, 2, 2, 2, 2, 2, 2, 2, 2, 2, 2, 2, 2, 2, 2, 2, 2, 2, 2, 2, 2, 2, 2, 2, 2, 2, 2, 2, 2, 2, 2, 2, 4, 4, 4, 4, 4, 4, 4, 4, 4, 4, 4, 4, 4, 4, 4, 4, 4, 4, 4, 4, 4, 4, 4, 4, 3, 3, 3, 3, 3, 3, 3, 3, 3, 3, 3, 3, 3, 3, 3, 3, 3, 3, 3, 3, 3, 3, 3, 3, 3, 3, 3, 3, 3, 3, 3, 3, 3, 3, 3, 3, 2, 2, 1, 1, 1, 1, 1, 1, 2, 2, 2, 2, 1, 1, 2, 2, 2, 2, 2, 1, 2, 1, 2, 1, 2, 1, 2, 2, 5, 5, 5, 5, 5, 5, 5, 5, 5, 5, 5, 5, 5, 5, 5, 5, 5, 5, 5, 5, 5, 5, 5, 5, 5, 5, 5, 5, 5, 5, 5, 5, 5, 5, 5, 5, 5, 5, 5, 5, 5, 5, 5, 5, 5, 5, 5, 5, 5, 5, 5, 5, 5, 5, 5, 5, 5, 5, 5, 5, 5, 5, 5, 5, 5, 5, 5, 5, 5, 5, 5, 5, 5, 5, 5, 5, 5, 5, 5, 5, 5, 5, 2, 0, 1, 2, 0, 1, 1, 3, 3, 3, 3, 3, 3, 3, 3, 3, 4, 4, 4, 4, 4, 0, 0, 0, 0, 2, 2, 2, 2, 2, 2, 2, 2, 2, 2, 2, 2, 2, 2, 2, 2, 2, 2, 2, 2, 2, 2, 2, 2, 2, 2, 2, 2, 2, 2, 2, 2, 2, 2])
me_cylinder.materials.append(mat_nose)
me_cylinder.materials.append(mat_skin1)
me_cylinder.materials.append(mat_hat)
me_cylinder.materials.append(mat_scarf)
me_cylinder.materials.append(mat_body)
me_cylinder.materials.append(mat_mitten)
me_cylinder.materials.append(mat_snowball)
me_cylinder.use_remesh_preserve_volume = False
me_cylinder.use_remesh_preserve_attributes = False
me_cylinder.use_mirror_vertex_groups = False
me_cylinder.update()
arm_armature = bpy.data.armatures.new('Armature')  # bones are not reproduced

# ---- objects
ob_armature = bpy.data.objects.new('Armature', arm_armature)
ob_plane = bpy.data.objects.new('Plane', me_plane)
ob_cylinder = bpy.data.objects.new('Cylinder', me_cylinder)

# ---- transforms, parenting, visibility, modifiers, constraints
ob_armature.location = (0.0, 0.0, 0.0)
ob_armature.show_in_front = True
ob_armature.lineart.crease_threshold = 0.0
ob_plane.parent = ob_armature
ob_plane.location = (0.02, -3.749, 0.0)
ob_plane.rotation_euler = (0.0, -0.02618, 0.0)
ob_plane.lineart.crease_threshold = 0.0
_vg = ob_plane.vertex_groups.new(name='Bone')
_vg = ob_plane.vertex_groups.new(name='Bone.001')
for _i, _w in zip([0, 1, 2, 3, 4, 5, 6, 7, 8, 9, 10, 11, 12, 13, 14, 15, 16, 17, 18, 19, 20, 21, 22, 23, 24, 25, 26, 27, 28, 29, 30, 31, 32, 33, 34, 35, 36, 37, 38, 39, 40, 41, 42, 43, 44, 45, 46, 47, 48, 49, 50, 51, 52, 53, 54, 55, 56, 57, 58, 59, 60, 61, 62, 63, 64, 65, 66, 67, 68, 69, 70, 71, 72, 73, 74, 75, 76, 77, 78, 79, 80, 81, 82, 83, 84, 85, 86, 87, 88, 89, 90, 91, 92, 93, 94, 95, 96, 97, 98, 99, 100, 101, 102, 103, 104, 105, 106, 107, 108, 109, 110, 111, 112, 113, 114, 115, 116, 117, 118, 119, 120, 121, 122, 123, 124, 125, 126, 127, 128, 129, 130, 131, 132, 133, 134, 135, 136, 137, 138, 139, 140, 141, 142, 143, 144, 145, 146, 147, 148, 149, 150, 151, 152, 153, 154, 155, 156, 157, 158, 159, 160, 161, 162, 163, 164, 165, 166, 167, 168, 169, 170, 171, 172, 173, 174, 175, 176, 177, 178, 179, 180, 181, 182, 183, 184, 185], [0.9536, 0.9586, 0.9563, 0.9619, 0.9539, 0.9552, 0.963, 0.9594, 0.9597, 0.9538, 0.9568, 0.9626, 0.958, 0.9557, 0.9541, 0.9599, 0.9606, 0.9601, 0.9583, 0.9575, 0.9613, 0.9594, 0.9566, 0.9582, 0.9615, 0.9524, 0.9584, 0.9558, 0.9618, 0.9523, 0.9542, 0.9631, 0.9589, 0.9525, 0.9561, 0.9624, 0.9573, 0.9548, 0.953, 0.96, 0.9603, 0.9467, 0.9578, 0.9524, 0.9611, 0.946, 0.9508, 0.9628, 0.9562, 0.9458, 0.9547, 0.962, 0.9523, 0.9513, 0.948, 0.9596, 0.9588, 0.9539, 0.963, 0.9599, 0.9577, 0.9614, 0.9516, 0.9631, 0.946, 0.9628, 0.9631, 0.9594, 0.9543, 0.9612, 0.9573, 0.9629, 0.9527, 0.9626, 0.9462, 0.9597, 0.9565, 0.9547, 0.9585, 0.9614, 0.9624, 0.9539, 0.9514, 0.9461, 0.9545, 0.9528, 0.9461, 0.9594, 0.9564, 0.958, 0.9552, 0.9609, 0.9614, 0.9536, 0.9586, 0.9563, 0.9619, 0.9539, 0.9552, 0.963, 0.9594, 0.9597, 0.9538, 0.9568, 0.9626, 0.958, 0.9557, 0.9541, 0.9599, 0.9606, 0.9601, 0.9583, 0.9575, 0.9613, 0.9594, 0.9566, 0.9582, 0.9615, 0.9524, 0.9584, 0.9558, 0.9618, 0.9523, 0.9542, 0.9631, 0.9589, 0.9525, 0.9561, 0.9624, 0.9573, 0.9548, 0.953, 0.96, 0.9603, 0.9467, 0.9578, 0.9524, 0.9611, 0.946, 0.9508, 0.9628, 0.9562, 0.9458, 0.9547, 0.962, 0.9523, 0.9513, 0.948, 0.9596, 0.9588, 0.9539, 0.963, 0.9599, 0.9577, 0.9614, 0.9516, 0.9631, 0.946, 0.9628, 0.9631, 0.9594, 0.9543, 0.9612, 0.9573, 0.9629, 0.9527, 0.9626, 0.9462, 0.9597, 0.9565, 0.9547, 0.9585, 0.9614, 0.9624, 0.9539, 0.9514, 0.9461, 0.9545, 0.9528, 0.9461, 0.9594, 0.9564, 0.958, 0.9552, 0.9609, 0.9614]): _vg.add([_i], _w, 'REPLACE')
_vg = ob_plane.vertex_groups.new(name='Bone.002')
_vg = ob_plane.vertex_groups.new(name='Bone.003')
_vg = ob_plane.vertex_groups.new(name='Bone.004')
for _i, _w in zip([0, 1, 2, 3, 4, 5, 6, 7, 8, 9, 10, 11, 12, 13, 14, 15, 16, 17, 18, 19, 20, 21, 22, 23, 24, 25, 26, 27, 28, 29, 30, 31, 32, 33, 34, 35, 36, 37, 38, 39, 40, 41, 42, 43, 44, 45, 46, 47, 48, 49, 50, 51, 52, 53, 54, 55, 56, 57, 58, 59, 60, 61, 62, 63, 64, 65, 66, 67, 68, 69, 70, 71, 72, 73, 74, 75, 76, 77, 78, 79, 80, 81, 82, 83, 84, 85, 86, 87, 88, 89, 90, 91, 92, 93, 94, 95, 96, 97, 98, 99, 100, 101, 102, 103, 104, 105, 106, 107, 108, 109, 110, 111, 112, 113, 114, 115, 116, 117, 118, 119, 120, 121, 122, 123, 124, 125, 126, 127, 128, 129, 130, 131, 132, 133, 134, 135, 136, 137, 138, 139, 140, 141, 142, 143, 144, 145, 146, 147, 148, 149, 150, 151, 152, 153, 154, 155, 156, 157, 158, 159, 160, 161, 162, 163, 164, 165, 166, 167, 168, 169, 170, 171, 172, 173, 174, 175, 176, 177, 178, 179, 180, 181, 182, 183, 184, 185], [0.0, 0.0, 0.0, 0.0, 0.0, 0.0, 0.0, 0.0, 0.0, 0.0, 0.0, 0.0, 0.0, 0.0, 0.0, 0.0, 0.0, 0.0, 0.0, 0.0, 0.0, 0.0, 0.0, 0.0, 0.0, 0.0, 0.0, 0.0, 0.0, 0.0, 0.0, 0.0, 0.0, 0.0, 0.0, 0.0, 0.0, 0.0, 0.0, 0.0, 0.0, 0.0, 0.0, 0.0, 0.0, 0.0, 0.0, 0.0, 0.0, 0.0, 0.0, 0.0, 0.0, 0.0, 0.0, 0.0, 0.0, 0.0, 0.0, 0.0, 0.0, 0.0, 0.0, 0.0, 0.0, 0.0, 0.0, 0.0, 0.0, 0.0, 0.0, 0.0, 0.0, 0.0, 0.0, 0.0, 0.0, 0.0, 0.0, 0.0, 0.0, 0.0, 0.0, 0.0, 0.0, 0.0, 0.0, 0.0, 0.0, 0.0, 0.0, 0.0, 0.0, 0.0, 0.0, 0.0, 0.0, 0.0, 0.0, 0.0, 0.0, 0.0, 0.0, 0.0, 0.0, 0.0, 0.0, 0.0, 0.0, 0.0, 0.0, 0.0, 0.0, 0.0, 0.0, 0.0, 0.0, 0.0, 0.0, 0.0, 0.0, 0.0, 0.0, 0.0, 0.0, 0.0, 0.0, 0.0, 0.0, 0.0, 0.0, 0.0, 0.0, 0.0, 0.0, 0.0, 0.0, 0.0, 0.0, 0.0, 0.0, 0.0, 0.0, 0.0, 0.0, 0.0, 0.0, 0.0, 0.0, 0.0, 0.0, 0.0, 0.0, 0.0, 0.0, 0.0, 0.0, 0.0, 0.0, 0.0, 0.0, 0.0, 0.0, 0.0, 0.0, 0.0, 0.0, 0.0, 0.0, 0.0, 0.0, 0.0, 0.0, 0.0, 0.0, 0.0, 0.0, 0.0, 0.0, 0.0, 0.0, 0.0, 0.0, 0.0, 0.0, 0.0]): _vg.add([_i], _w, 'REPLACE')
_vg = ob_plane.vertex_groups.new(name='Bone.005')
for _i, _w in zip([0, 1, 2, 3, 4, 5, 6, 7, 8, 9, 10, 11, 12, 13, 14, 15, 16, 17, 18, 19, 20, 21, 22, 23, 24, 25, 26, 27, 28, 29, 30, 31, 32, 33, 34, 35, 36, 37, 38, 39, 40, 41, 42, 43, 44, 45, 46, 47, 48, 49, 50, 51, 52, 53, 54, 55, 56, 57, 58, 59, 60, 61, 62, 63, 64, 65, 66, 67, 68, 69, 70, 71, 72, 73, 74, 75, 76, 77, 78, 79, 80, 81, 82, 83, 84, 85, 86, 87, 88, 89, 90, 91, 92, 93, 94, 95, 96, 97, 98, 99, 100, 101, 102, 103, 104, 105, 106, 107, 108, 109, 110, 111, 112, 113, 114, 115, 116, 117, 118, 119, 120, 121, 122, 123, 124, 125, 126, 127, 128, 129, 130, 131, 132, 133, 134, 135, 136, 137, 138, 139, 140, 141, 142, 143, 144, 145, 146, 147, 148, 149, 150, 151, 152, 153, 154, 155, 156, 157, 158, 159, 160, 161, 162, 163, 164, 165, 166, 167, 168, 169, 170, 171, 172, 173, 174, 175, 176, 177, 178, 179, 180, 181, 182, 183, 184, 185], [0.009942, 0.00183, 0.01519, 0.005662, 0.01653, 0.00473, 0.0007432, 0.01065, 0.006498, 0.01221, 0.003061, 0.004187, 0.01296, 0.01569, 0.006947, 0.00129, 0.008344, 0.008185, 0.004791, 0.01017, 0.003611, 0.002744, 0.007669, 0.01139, 0.005831, 0.01077, 0.001699, 0.01618, 0.005942, 0.01938, 0.005032, 0.0006175, 0.01158, 0.01381, 0.003201, 0.004526, 0.01425, 0.01739, 0.007418, 0.0009277, 0.008968, 0.01581, 0.001741, 0.0224, 0.007199, 0.03023, 0.005472, 0.0009639, 0.01669, 0.02364, 0.003366, 0.00521, 0.02377, 0.02371, 0.009517, 0.0009981, 0.01173, 0.01744, 0.001023, 0.0069, 0.01073, 0.004107, 0.02168, 0.0008071, 0.03133, 0.001272, 0.0002308, 0.006203, 0.01484, 0.003247, 0.009656, 0.0005104, 0.01744, 0.0007825, 0.02849, 0.007555, 0.01297, 0.016, 0.009528, 0.00478, 0.003182, 0.01739, 0.02213, 0.03139, 0.01412, 0.01692, 0.02813, 0.00549, 0.0107, 0.007968, 0.013, 0.002483, 0.001041, 0.009942, 0.00183, 0.01519, 0.005662, 0.01653, 0.00473, 0.0007432, 0.01065, 0.006498, 0.01221, 0.003061, 0.004187, 0.01296, 0.01569, 0.006947, 0.00129, 0.008344, 0.008185, 0.004791, 0.01017, 0.003611, 0.002744, 0.007669, 0.01139, 0.005831, 0.01077, 0.001699, 0.01618, 0.005942, 0.01938, 0.005032, 0.0006175, 0.01158, 0.01381, 0.003201, 0.004526, 0.01425, 0.01739, 0.007418, 0.0009277, 0.008968, 0.01581, 0.001741, 0.0224, 0.007199, 0.03023, 0.005472, 0.0009639, 0.01669, 0.02364, 0.003366, 0.00521, 0.02377, 0.02371, 0.009517, 0.0009981, 0.01173, 0.01744, 0.001023, 0.0069, 0.01073, 0.004107, 0.02168, 0.0008071, 0.03133, 0.001272, 0.0002308, 0.006203, 0.01484, 0.003247, 0.009656, 0.0005104, 0.01744, 0.0007825, 0.02849, 0.007555, 0.01297, 0.016, 0.009528, 0.00478, 0.003182, 0.01739, 0.02213, 0.03139, 0.01412, 0.01692, 0.02813, 0.00549, 0.0107, 0.007968, 0.013, 0.002483, 0.001041]): _vg.add([_i], _w, 'REPLACE')
_vg = ob_plane.vertex_groups.new(name='Bone.006')
_vg = ob_plane.vertex_groups.new(name='Bone.007')
_vg = ob_plane.vertex_groups.new(name='Bone.008')
_vg = ob_plane.vertex_groups.new(name='Bone.009')
_vg = ob_plane.vertex_groups.new(name='Bone.010')
_vg = ob_plane.vertex_groups.new(name='Bone.011')
_vg = ob_plane.vertex_groups.new(name='Bone.013')
_vg = ob_plane.vertex_groups.new(name='Bone.014')
_vg = ob_plane.vertex_groups.new(name='Bone.015')
_vg = ob_plane.vertex_groups.new(name='Bone.016')
_vg = ob_plane.vertex_groups.new(name='Bone.017')
_vg = ob_plane.vertex_groups.new(name='Bone.018')
_vg = ob_plane.vertex_groups.new(name='Bone.019')
_vg = ob_plane.vertex_groups.new(name='Bone.020')
_vg = ob_plane.vertex_groups.new(name='Bone.012')
_m = ob_plane.modifiers.new('Mirror', 'MIRROR')
_m = ob_plane.modifiers.new('Armature', 'ARMATURE')
_m.object = ob_armature
ob_cylinder.parent = ob_armature
ob_cylinder.location = (0.0, 0.0, 0.0)
ob_cylinder.hide_render = True
ob_cylinder.show_wire = True
ob_cylinder.lineart.crease_threshold = 0.0
_vg = ob_cylinder.vertex_groups.new(name='Bone')
for _i, _w in zip([0, 1, 2, 4, 5, 6, 7, 8, 9, 10, 11, 15, 16, 17, 18, 20, 21, 23, 24, 26, 27, 29, 30, 32, 33, 35, 36, 39, 42, 150, 151, 152, 153, 155, 156, 157, 158, 159, 160, 161, 162, 163, 199, 200, 201, 202, 203, 205, 206, 207, 208, 209, 210, 211, 212, 213, 214, 215, 216, 217, 218, 224, 225, 226, 227, 228, 230, 231, 233, 234, 235, 236, 238, 239, 240, 241, 243, 244, 245, 246, 248, 249, 250, 251, 253, 254, 255, 256, 258, 259, 260, 261, 264, 265, 266, 269, 270, 271, 393, 394, 395, 396, 398, 399, 400, 401, 402, 403, 404, 405, 406], [0.07361, 0.156, 0.07407, 0.06394, 0.05846, 0.9002, 0.9022, 0.9103, 0.8927, 0.8966, 0.9023, 0.7383, 0.729, 0.7433, 0.09958, 0.03035, 0.0952, 0.02788, 0.0865, 0.02073, 0.07717, 0.01096, 0.07848, 0.01053, 0.07671, 0.007965, 0.0671, 0.05864, 0.03677, 0.04557, 0.1517, 0.9317, 0.9162, 0.7988, 0.1505, 0.1808, 0.1962, 0.1581, 0.1799, 0.1819, 0.1312, 0.09489, 0.0608, 0.2617, 0.07194, 0.1557, 0.07194, 0.06186, 0.05841, 0.05515, 0.1742, 0.9052, 0.9001, 0.9021, 0.9102, 0.9342, 0.8925, 0.8965, 0.9022, 0.9214, 0.8963, 0.7536, 0.7382, 0.7291, 0.7433, 0.8173, 0.2276, 0.09948, 0.03046, 0.16, 0.2612, 0.09513, 0.02796, 0.1882, 0.2768, 0.08646, 0.02078, 0.2042, 0.2689, 0.07712, 0.0109, 0.1694, 0.2468, 0.07843, 0.0104, 0.1901, 0.2397, 0.07668, 0.007819, 0.1976, 0.2278, 0.06708, 0.1725, 0.2106, 0.05862, 0.1368, 0.1344, 0.03677, 0.04467, 0.1516, 0.9317, 0.9161, 0.7988, 0.1505, 0.1808, 0.1962, 0.1581, 0.1799, 0.1819, 0.1312, 0.09488]): _vg.add([_i], _w, 'REPLACE')
_vg = ob_cylinder.vertex_groups.new(name='Bone.001')
for _i, _w in zip([1, 18, 20, 21, 23, 24, 26, 27, 29, 30, 31, 32, 33, 34, 35, 36, 37, 38, 39, 40, 41, 42, 43, 44, 45, 46, 47, 48, 49, 50, 54, 55, 57, 58, 61, 62, 64, 65, 151, 156, 157, 158, 159, 160, 161, 162, 163, 164, 165, 166, 167, 169, 170, 171, 172, 173, 174, 175, 176, 177, 178, 179, 180, 181, 182, 183, 184, 185, 186, 187, 188, 189, 190, 191, 192, 193, 194, 200, 202, 208, 224, 230, 231, 233, 234, 235, 236, 238, 239, 240, 241, 243, 244, 245, 246, 248, 249, 250, 251, 252, 253, 254, 255, 256, 257, 258, 259, 260, 261, 262, 263, 264, 265, 266, 267, 268, 269, 270, 271, 272, 273, 274, 275, 276, 277, 278, 279, 280, 281, 282, 290, 291, 293, 294, 296, 297, 300, 301, 302, 305, 306, 307, 308, 394, 399, 400, 401, 402, 403, 404, 405, 406, 407, 408, 409, 410, 412, 413, 414, 415, 416, 417, 418, 419, 420, 421, 422, 423, 424, 425, 426, 427, 428, 429, 430, 431, 432, 433, 434, 435, 436, 437, 438, 439, 440, 441, 442, 443, 444, 445, 446, 447, 448, 449, 450], [0.0564, 0.08527, 0.01963, 0.1103, 0.05009, 0.1222, 0.05695, 0.1353, 0.06475, 0.1673, 0.003514, 0.07991, 0.1922, 0.02708, 0.09199, 0.2325, 0.07058, 0.1169, 0.2696, 0.1047, 0.1484, 0.8334, 0.9293, 0.9624, 0.07103, 0.05801, 0.03518, 0.9504, 0.9782, 0.9877, 0.9858, 0.9851, 0.9912, 0.9927, 0.9843, 0.9856, 0.9874, 0.993, 0.09606, 0.1363, 0.1716, 0.1901, 0.2292, 0.2208, 0.208, 0.223, 0.2762, 0.9936, 0.9922, 0.9949, 0.9942, 0.9864, 0.9949, 0.009121, 0.9951, 0.9947, 0.995, 0.7858, 0.8258, 0.8755, 0.9611, 0.9808, 0.9748, 0.9718, 0.9138, 0.9445, 0.9839, 0.9858, 0.9664, 0.9548, 0.9816, 0.983, 0.9773, 0.9867, 0.9698, 0.984, 0.8936, 0.2961, 0.05624, 0.2168, 0.0717, 0.2123, 0.08516, 0.01961, 0.1497, 0.2037, 0.1101, 0.04999, 0.1739, 0.1974, 0.1221, 0.05678, 0.1854, 0.2018, 0.1351, 0.0644, 0.2172, 0.236, 0.1671, 0.0003343, 0.07946, 0.2034, 0.2434, 0.192, 0.02317, 0.09148, 0.1861, 0.2288, 0.2322, 0.06819, 0.1162, 0.1902, 0.2488, 0.2692, 0.1021, 0.1475, 0.2274, 0.5729, 0.8334, 0.9292, 0.9623, 0.9903, 0.07103, 0.05801, 0.03518, 0.9504, 0.9781, 0.9876, 0.9254, 0.994, 0.9858, 0.9851, 0.9912, 0.9927, 0.9935, 0.9948, 0.9843, 0.9856, 0.9865, 0.9873, 0.993, 0.004007, 0.06391, 0.096, 0.1363, 0.1715, 0.1901, 0.2292, 0.2207, 0.208, 0.223, 0.276, 0.9936, 0.9922, 0.9949, 0.9942, 0.9864, 0.9949, 0.009121, 0.9944, 0.9952, 0.9952, 0.9951, 0.9947, 0.995, 0.7858, 0.8258, 0.8755, 0.9611, 0.9808, 0.9377, 0.9748, 0.9718, 0.9138, 0.9619, 0.9628, 0.8916, 0.9445, 0.9839, 0.9857, 0.9664, 0.9749, 0.9548, 0.9433, 0.9816, 0.983, 0.9846, 0.9773, 0.9681, 0.9867, 0.9272, 0.6454, 0.9698, 0.984, 0.8936]): _vg.add([_i], _w, 'REPLACE')
_vg = ob_cylinder.vertex_groups.new(name='Bone.002')
for _i, _w in zip([45, 46, 47, 51, 52, 53, 56, 59, 60, 63, 168, 171, 175, 176, 177, 182, 183, 186, 187, 192, 194, 195, 196, 197, 198, 275, 276, 277, 283, 284, 285, 286, 287, 288, 289, 292, 295, 298, 299, 303, 304, 307, 308, 411, 414, 421, 422, 423, 429, 431, 432, 433, 436, 438, 439, 446, 447, 448, 450, 451, 452, 453, 454], [0.8504, 0.879, 0.9137, 0.2178, 0.1762, 0.1957, 0.07593, 0.1762, 0.08312, 0.07575, 0.07998, 0.9464, 0.1966, 0.1628, 0.1187, 0.0781, 0.05098, 0.01321, 0.02771, 0.00717, 0.1025, 0.03285, 0.04875, 0.02658, 0.03969, 0.8504, 0.879, 0.9137, 0.02526, 0.02176, 0.08071, 0.2178, 0.1762, 0.1957, 0.08438, 0.07593, 0.1762, 0.08312, 0.2334, 0.07575, 0.1824, 0.9529, 0.8616, 0.07998, 0.9464, 0.1966, 0.1628, 0.1187, 0.0781, 0.003351, 0.09786, 0.05098, 0.01321, 0.02771, 0.04612, 0.07032, 0.3259, 0.00717, 0.1025, 0.03285, 0.04875, 0.02658, 0.03969]): _vg.add([_i], _w, 'REPLACE')
_vg = ob_cylinder.vertex_groups.new(name='Bone.003')
for _i, _w in zip([45, 46, 47, 51, 52, 53, 56, 59, 60, 63, 168, 195, 196, 197, 198, 275, 276, 277, 283, 284, 285, 286, 287, 288, 289, 292, 295, 298, 299, 303, 304, 308, 411, 447, 451, 452, 453, 454, 455], [0.07848, 0.06295, 0.0374, 0.7639, 0.8167, 0.7893, 0.9194, 0.8129, 0.9107, 0.9208, 0.9135, 0.956, 0.9471, 0.9597, 0.9516, 0.07848, 0.06295, 0.0374, 0.9594, 0.9624, 0.9161, 0.7639, 0.8167, 0.7893, 0.909, 0.9194, 0.8129, 0.9107, 0.7485, 0.9208, 0.8112, 0.07447, 0.9135, 0.006371, 0.956, 0.9471, 0.9597, 0.9516, 0.9999]): _vg.add([_i], _w, 'REPLACE')
_vg = ob_cylinder.vertex_groups.new(name='Bone.004')
for _i, _w in zip([1, 3, 5, 6, 7, 8, 15, 16, 17, 18, 19, 20, 21, 22, 23, 24, 25, 26, 27, 28, 29, 30, 31, 32, 33, 34, 35, 36, 37, 38, 39, 40, 41, 42, 43, 44, 151, 152, 155, 156, 157, 158, 159, 160, 161, 162, 163, 200, 202, 208, 224, 228, 230, 231, 233, 234, 235, 236, 238, 239, 240, 241, 243, 244, 245, 246, 248, 249, 250, 251, 253, 254, 255, 256, 258, 259, 260, 261, 263, 264, 265, 266, 268, 269, 270, 271, 394, 398, 399, 400, 401, 402, 403, 404, 405, 406], [0.7446, 0.9758, 0.9174, 0.05486, 0.058, 0.05308, 0.2136, 0.2476, 0.2293, 0.7452, 0.9813, 0.8797, 0.716, 0.9903, 0.8578, 0.7157, 0.9873, 0.8563, 0.7168, 0.9734, 0.8566, 0.6786, 0.9656, 0.8405, 0.6546, 0.9545, 0.831, 0.6305, 0.9202, 0.8196, 0.6096, 0.8834, 0.7991, 0.07585, 0.05173, 0.01105, 0.6094, 0.002531, 0.1205, 0.4668, 0.3755, 0.3438, 0.3238, 0.3137, 0.3298, 0.4179, 0.4404, 0.2198, 0.03271, 0.3039, 0.08326, 0.07689, 0.2793, 0.06916, 0.04043, 0.3449, 0.2671, 0.078, 0.05312, 0.3188, 0.2625, 0.07513, 0.0513, 0.3051, 0.2643, 0.07034, 0.04616, 0.3066, 0.2584, 0.07523, 0.04833, 0.3031, 0.2582, 0.07622, 0.04561, 0.3081, 0.2716, 0.06966, 0.03021, 0.3186, 0.2702, 0.06202, 0.01703, 0.3178, 0.1462, 0.04428, 0.1419, 0.0523, 0.2459, 0.2719, 0.2696, 0.2887, 0.2855, 0.2802, 0.2278, 0.1884]): _vg.add([_i], _w, 'REPLACE')
_vg = ob_cylinder.vertex_groups.new(name='Bone.005')
_vg = ob_cylinder.vertex_groups.new(name='Bone.006')
for _i, _w in zip([85, 86, 100, 101, 102, 103, 104, 105], [0.01212, 0.05458, 0.038, 0.114, 0.02644, 0.1125, 0.8552, 0.1057]): _vg.add([_i], _w, 'REPLACE')
_vg = ob_cylinder.vertex_groups.new(name='Bone.007')
for _i, _w in zip([66, 67, 68, 69, 70, 72, 74, 75, 76, 77, 78, 79, 82, 83, 84, 85, 86, 87, 100, 101, 102, 103, 104, 105, 106, 107, 108, 109, 110, 111, 112, 113, 114, 115, 116, 117, 118, 119, 120, 121, 122, 123, 124, 126, 127, 128, 129, 130, 131, 133, 138, 139, 140, 141], [0.05327, 0.05619, 0.496, 0.4921, 0.0004016, 0.01127, 0.01801, 0.01001, 0.4938, 0.4959, 0.001264, 0.005482, 0.4816, 0.4347, 0.1274, 0.1314, 0.4319, 0.4791, 0.09204, 0.4094, 0.4729, 0.05398, 0.05716, 0.4425, 0.5957, 0.536, 0.4652, 0.4253, 0.4613, 0.4491, 0.5794, 0.5846, 0.4937, 0.4943, 0.4647, 0.5711, 0.05065, 0.5628, 0.09539, 0.107, 0.1089, 0.1031, 0.0515, 0.04837, 0.1205, 0.08185, 0.09866, 0.09115, 0.07156, 0.07043, 0.07519, 0.08817, 0.07616, 0.07999]): _vg.add([_i], _w, 'REPLACE')
_vg = ob_cylinder.vertex_groups.new(name='Bone.008')
for _i, _w in zip([69, 72, 78, 79, 106, 107, 108, 109, 110, 111, 112, 113, 114, 115, 116, 117, 118, 119, 120, 121, 122, 123, 124, 126, 127, 128, 129, 130, 131, 132, 133, 138, 139, 140, 141], [0.006545, 0.01402, 0.003926, 0.0093, 0.2826, 0.3832, 0.155, 0.3508, 0.1791, 0.2431, 0.3115, 0.3173, 0.4549, 0.4903, 0.4478, 0.3267, 0.9256, 0.2633, 0.09297, 0.04375, 0.1402, 0.1172, 0.04791, 0.03124, 0.1219, 0.05409, 0.04176, 0.04392, 0.06207, 0.002959, 0.01586, 0.009983, 0.05747, 0.0199, 0.03817]): _vg.add([_i], _w, 'REPLACE')
_vg = ob_cylinder.vertex_groups.new(name='Bone.009')
for _i, _w in zip([70, 71, 72, 73, 78, 79, 80, 81, 88, 89, 90, 91, 92, 93, 94, 95, 96, 97, 98, 99, 106, 107, 108, 109, 110, 111, 112, 113, 114, 116, 117, 119, 120, 121, 122, 123, 124, 125, 126, 127, 128, 129, 130, 131, 132, 133], [0.9523, 0.9523, 0.936, 0.9512, 0.9463, 0.9414, 0.9544, 0.9538, 0.9783, 0.9963, 0.9791, 0.9794, 0.996, 0.9821, 0.9802, 0.9984, 0.9809, 0.9808, 0.9997, 0.9825, 0.09272, 0.05831, 0.1001, 0.05222, 0.1, 0.08302, 0.08229, 0.07183, 0.02767, 0.02553, 0.08066, 0.07721, 0.8077, 0.7977, 0.7459, 0.7752, 0.8977, 0.9672, 0.8997, 0.7521, 0.8322, 0.8106, 0.8216, 0.8633, 0.9635, 0.8771]): _vg.add([_i], _w, 'REPLACE')
_vg = ob_cylinder.vertex_groups.new(name='Bone.010')
for _i, _w in zip([66, 67, 68, 69, 74, 75, 76, 77, 82, 83, 84, 85, 86, 87, 100, 101, 102, 103, 104, 105, 106, 108, 109, 110, 111, 112, 113, 116, 119, 134, 135, 136, 137, 138, 139, 140, 141, 142, 143, 144, 145, 147], [0.908, 0.9093, 0.4722, 0.4609, 0.9367, 0.9379, 0.4663, 0.4695, 0.4967, 0.5354, 0.8484, 0.8269, 0.5053, 0.4859, 0.8568, 0.4732, 0.481, 0.8283, 0.08669, 0.4451, 0.006251, 0.09032, 0.1121, 0.1072, 0.1227, 0.001988, 0.0008933, 0.02401, 0.03568, 0.8736, 0.946, 0.9156, 0.9398, 0.2217, 0.6093, 0.3134, 0.4829, 0.05162, 0.07202, 0.05317, 0.05876, 0.02544]): _vg.add([_i], _w, 'REPLACE')
_vg = ob_cylinder.vertex_groups.new(name='Bone.011')
for _i, _w in zip([108, 109, 110, 111, 119, 121, 129, 134, 135, 136, 137, 138, 139, 140, 141, 142, 143, 144, 145, 146, 147, 148, 149], [0.1894, 0.05941, 0.1523, 0.102, 0.05358, 0.009991, 0.003509, 0.1071, 0.02055, 0.07116, 0.04625, 0.6579, 0.2311, 0.5608, 0.3789, 0.9456, 0.9216, 0.9436, 0.9371, 0.9917, 0.9517, 0.9865, 0.9747]): _vg.add([_i], _w, 'REPLACE')
_vg = ob_cylinder.vertex_groups.new(name='Bone.013')
for _i, _w in zip([1, 18, 20, 21, 23, 24, 26, 27, 29, 30, 32, 33, 35, 36, 38, 39, 41, 42, 151, 155, 156, 157, 158, 159, 160, 161, 162, 163, 200, 202, 204, 206, 208, 210, 211, 212, 224, 225, 226, 227, 228, 230, 231, 232, 233, 234, 235, 236, 237, 238, 239, 240, 241, 242, 243, 244, 245, 246, 247, 248, 249, 250, 251, 252, 253, 254, 255, 256, 257, 258, 259, 260, 261, 262, 263, 264, 265, 266, 267, 268, 269, 270, 271, 272, 273, 394, 395, 398, 399, 400, 401, 402, 403, 404, 405, 406], [0.03297, 0.06923, 0.04037, 0.07806, 0.0531, 0.07518, 0.0513, 0.0704, 0.04631, 0.07529, 0.04858, 0.07627, 0.0459, 0.0697, 0.03053, 0.06206, 0.01738, 0.04429, 0.142, 0.05233, 0.246, 0.272, 0.2697, 0.2888, 0.2855, 0.2802, 0.2278, 0.1885, 0.2199, 0.7452, 0.975, 0.9175, 0.3041, 0.05486, 0.05799, 0.05307, 0.08331, 0.2137, 0.2475, 0.2293, 0.07692, 0.2795, 0.7455, 0.9805, 0.8796, 0.345, 0.2672, 0.7162, 0.9895, 0.8578, 0.3189, 0.2626, 0.7159, 0.9868, 0.8565, 0.3051, 0.2644, 0.7171, 0.9745, 0.857, 0.3067, 0.2584, 0.6789, 0.9675, 0.8411, 0.3032, 0.2583, 0.6549, 0.9568, 0.8318, 0.3082, 0.2716, 0.6308, 0.923, 0.8206, 0.3187, 0.2702, 0.61, 0.8864, 0.8003, 0.3179, 0.1462, 0.07587, 0.05185, 0.01115, 0.6097, 0.002545, 0.1205, 0.467, 0.3755, 0.3439, 0.3239, 0.3138, 0.3299, 0.418, 0.4406]): _vg.add([_i], _w, 'REPLACE')
_vg = ob_cylinder.vertex_groups.new(name='Bone.014')
_vg = ob_cylinder.vertex_groups.new(name='Bone.015')
for _i, _w in zip([319, 326, 329, 343, 344, 345, 346, 347, 348], [0.001391, 0.009427, 0.04303, 0.03497, 0.1626, 0.05419, 0.09983, 0.9874, 0.1257]): _vg.add([_i], _w, 'REPLACE')
_vg = ob_cylinder.vertex_groups.new(name='Bone.016')
for _i, _w in zip([310, 311, 312, 319, 320, 325, 326, 327, 328, 329, 330, 343, 344, 345, 346, 348, 349, 350, 351, 352, 353, 354, 355, 356, 357, 358, 359, 360, 361, 362, 363, 364, 365, 366, 367, 369, 370, 371, 372, 373, 374, 381, 382, 383, 384], [0.03577, 0.6628, 0.6668, 0.7095, 0.6961, 0.4609, 0.1502, 0.02713, 0.1158, 0.4484, 0.5231, 0.04465, 0.3297, 0.4887, 0.005042, 0.4728, 0.3118, 0.4, 0.3031, 0.4094, 0.3519, 0.3947, 0.3029, 0.3253, 0.4661, 0.4961, 0.4615, 0.489, 0.03441, 0.09612, 0.06594, 0.0629, 0.06505, 0.0638, 0.03394, 0.0378, 0.06693, 0.06635, 0.06319, 0.06396, 0.0549, 0.09203, 0.1158, 0.09654, 0.1047]): _vg.add([_i], _w, 'REPLACE')
_vg = ob_cylinder.vertex_groups.new(name='Bone.017')
for _i, _w in zip([311, 312, 315, 316, 319, 320, 321, 322, 326, 349, 350, 351, 352, 353, 354, 355, 356, 357, 358, 359, 360, 361, 362, 363, 364, 365, 366, 367, 369, 370, 371, 372, 373, 374, 375, 376, 381, 382, 383, 384], [0.04699, 0.05462, 0.05463, 0.02067, 0.05222, 0.05214, 0.03384, 0.04509, 0.008497, 0.5748, 0.5296, 0.3459, 0.3832, 0.3147, 0.32, 0.5922, 0.5853, 0.4867, 0.4956, 0.4554, 0.4124, 0.9179, 0.7322, 0.1307, 0.09591, 0.2049, 0.1716, 0.0601, 0.04212, 0.2442, 0.07241, 0.08588, 0.0781, 0.09928, 0.0195, 0.08195, 0.09811, 0.1104, 0.09975, 0.1037]): _vg.add([_i], _w, 'REPLACE')
_vg = ob_cylinder.vertex_groups.new(name='Bone.018')
for _i, _w in zip([313, 314, 315, 316, 321, 322, 323, 324, 331, 332, 333, 334, 335, 336, 337, 338, 339, 340, 341, 342, 349, 350, 351, 352, 353, 354, 355, 356, 357, 359, 360, 361, 362, 363, 364, 365, 366, 367, 368, 369, 370, 371, 372, 373, 374, 375, 376, 381, 383], [0.9525, 0.9528, 0.9257, 0.9479, 0.9409, 0.9342, 0.9548, 0.9541, 0.9786, 0.9955, 0.9782, 0.9791, 0.9965, 0.9828, 0.9793, 0.9977, 0.9814, 0.9802, 0.9991, 0.9831, 0.0958, 0.06018, 0.104, 0.05378, 0.1034, 0.08544, 0.08917, 0.07576, 0.02664, 0.02452, 0.08294, 0.004565, 0.0811, 0.8011, 0.7981, 0.7272, 0.762, 0.8968, 0.9704, 0.9007, 0.6858, 0.8329, 0.811, 0.822, 0.8436, 0.9582, 0.8763, 0.003124, 0.001084]): _vg.add([_i], _w, 'REPLACE')
_vg = ob_cylinder.vertex_groups.new(name='Bone.019')
for _i, _w in zip([309, 310, 311, 312, 317, 318, 319, 320, 325, 326, 327, 328, 329, 330, 343, 344, 345, 346, 348, 351, 352, 353, 354, 359, 362, 377, 378, 379, 380, 381, 382, 383, 384, 385, 390], [0.9436, 0.8948, 0.2647, 0.2504, 0.9484, 0.933, 0.2054, 0.2233, 0.4953, 0.7883, 0.9249, 0.8428, 0.4979, 0.4374, 0.8989, 0.4999, 0.4385, 0.8641, 0.3879, 0.1033, 0.0887, 0.1059, 0.1042, 0.01343, 0.04841, 0.8842, 0.5073, 0.555, 0.5111, 0.3068, 0.4426, 0.353, 0.4062, 0.0002753, 3.985e-05]): _vg.add([_i], _w, 'REPLACE')
_vg = ob_cylinder.vertex_groups.new(name='Bone.020')
for _i, _w in zip([310, 317, 318, 351, 352, 353, 354, 362, 377, 378, 379, 380, 381, 382, 383, 384, 385, 386, 387, 388, 389, 390, 391, 392], [0.02841, 0.004682, 0.01967, 0.1437, 0.06488, 0.1241, 0.09557, 0.03222, 0.1074, 0.4835, 0.4436, 0.4872, 0.4764, 0.3084, 0.4251, 0.3613, 0.9732, 0.9792, 0.9808, 0.9848, 0.9721, 0.9575, 0.9698, 0.9648]): _vg.add([_i], _w, 'REPLACE')
_vg = ob_cylinder.vertex_groups.new(name='Bone.012')
for _i, _w in zip([0, 2, 4, 6, 7, 8, 9, 10, 11, 12, 13, 14, 150, 153, 154, 199, 201, 203, 205, 207, 209, 210, 211, 212, 214, 215, 216, 217, 218, 219, 220, 221, 222, 223, 229, 393, 396, 397], [0.9248, 0.9243, 0.9348, 0.01505, 0.01545, 0.008123, 0.08705, 0.08292, 0.07999, 0.9836, 0.9843, 0.9874, 0.9515, 0.07146, 0.9946, 0.9379, 0.9265, 0.9265, 0.9369, 0.944, 0.01242, 0.01515, 0.01557, 0.008222, 0.08719, 0.08309, 0.08014, 0.06631, 0.08443, 0.9861, 0.9847, 0.9856, 0.9885, 0.9943, 0.9989, 0.9519, 0.07149, 0.9949]): _vg.add([_i], _w, 'REPLACE')
_m = ob_cylinder.modifiers.new('Armature', 'ARMATURE')
_m.object = ob_armature

# ---- collection membership
col_collection_1.objects.link(ob_armature)
col_collection_1.objects.link(ob_plane)
col_collection_1.objects.link(ob_cylinder)

# ---- scene / render settings (as saved in the file)
scene.frame_start = 1; scene.frame_end = 500; scene.frame_set(483)
scene.render.engine = 'BLENDER_EEVEE_NEXT'
scene.render.resolution_percentage = 50
scene.render.dither_intensity = 0.0
scene.cycles.use_denoising = False
scene.cycles.samples = 10
scene.cycles.sampling_pattern = 'TABULATED_SOBOL'
scene.cycles.light_sampling_threshold = 0.0
scene.cycles.use_adaptive_sampling = False
scene.cycles.use_light_tree = False
scene.cycles.blur_glossy = 0.0
scene.cycles.volume_bounces = 1
scene.cycles.pixel_filter_type = 'GAUSSIAN'
scene.cycles.sample_clamp_indirect = 0.0
scene.view_settings.view_transform = 'Standard'
bpy.context.view_layer.update()

# ---- added for rendering (the .blend has no active camera and no usable light): camera, sun
cam_auto = bpy.data.cameras.new('AutoCamera')
cam_auto.lens = 50.0
cam_auto.sensor_width = 36.0
cam_auto.clip_end = 1000.0
ob_auto_camera = bpy.data.objects.new('AutoCamera', cam_auto)
scene.collection.objects.link(ob_auto_camera)
ob_auto_camera.location = (1.95094, -3.47874, 3.73986)
ob_auto_camera.rotation_euler = (1.09748, -7.21219e-08, 0.694738)
scene.camera = ob_auto_camera
light_auto_sun = bpy.data.lights.new('AutoSun', 'SUN')
light_auto_sun.energy = 3.0
light_auto_sun.angle = 0.0523599
ob_auto_sun = bpy.data.objects.new('AutoSun', light_auto_sun)
scene.collection.objects.link(ob_auto_sun)
ob_auto_sun.rotation_euler = (0.872665, 0.174533, 0.523599)
bpy.context.view_layer.update()
